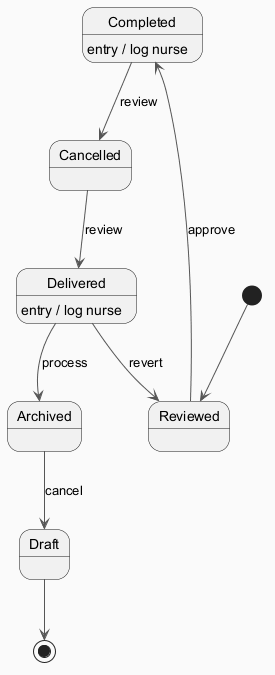

The diagram above was rendered by PlantUML. Its source (embedded in the PNG):
@startuml
skinparam backgroundColor #FAFAFA
skinparam classBackgroundColor #FFF3E0
skinparam classBorderColor #E65100
skinparam ArrowColor #555555
[*] --> Reviewed
Reviewed --> Completed : approve
Completed --> Cancelled : review
Completed : entry / log nurse
Cancelled --> Delivered : review
Delivered --> Archived : process
Delivered : entry / log nurse
Archived --> Draft : cancel
Delivered --> Reviewed : revert
Draft --> [*]
@enduml